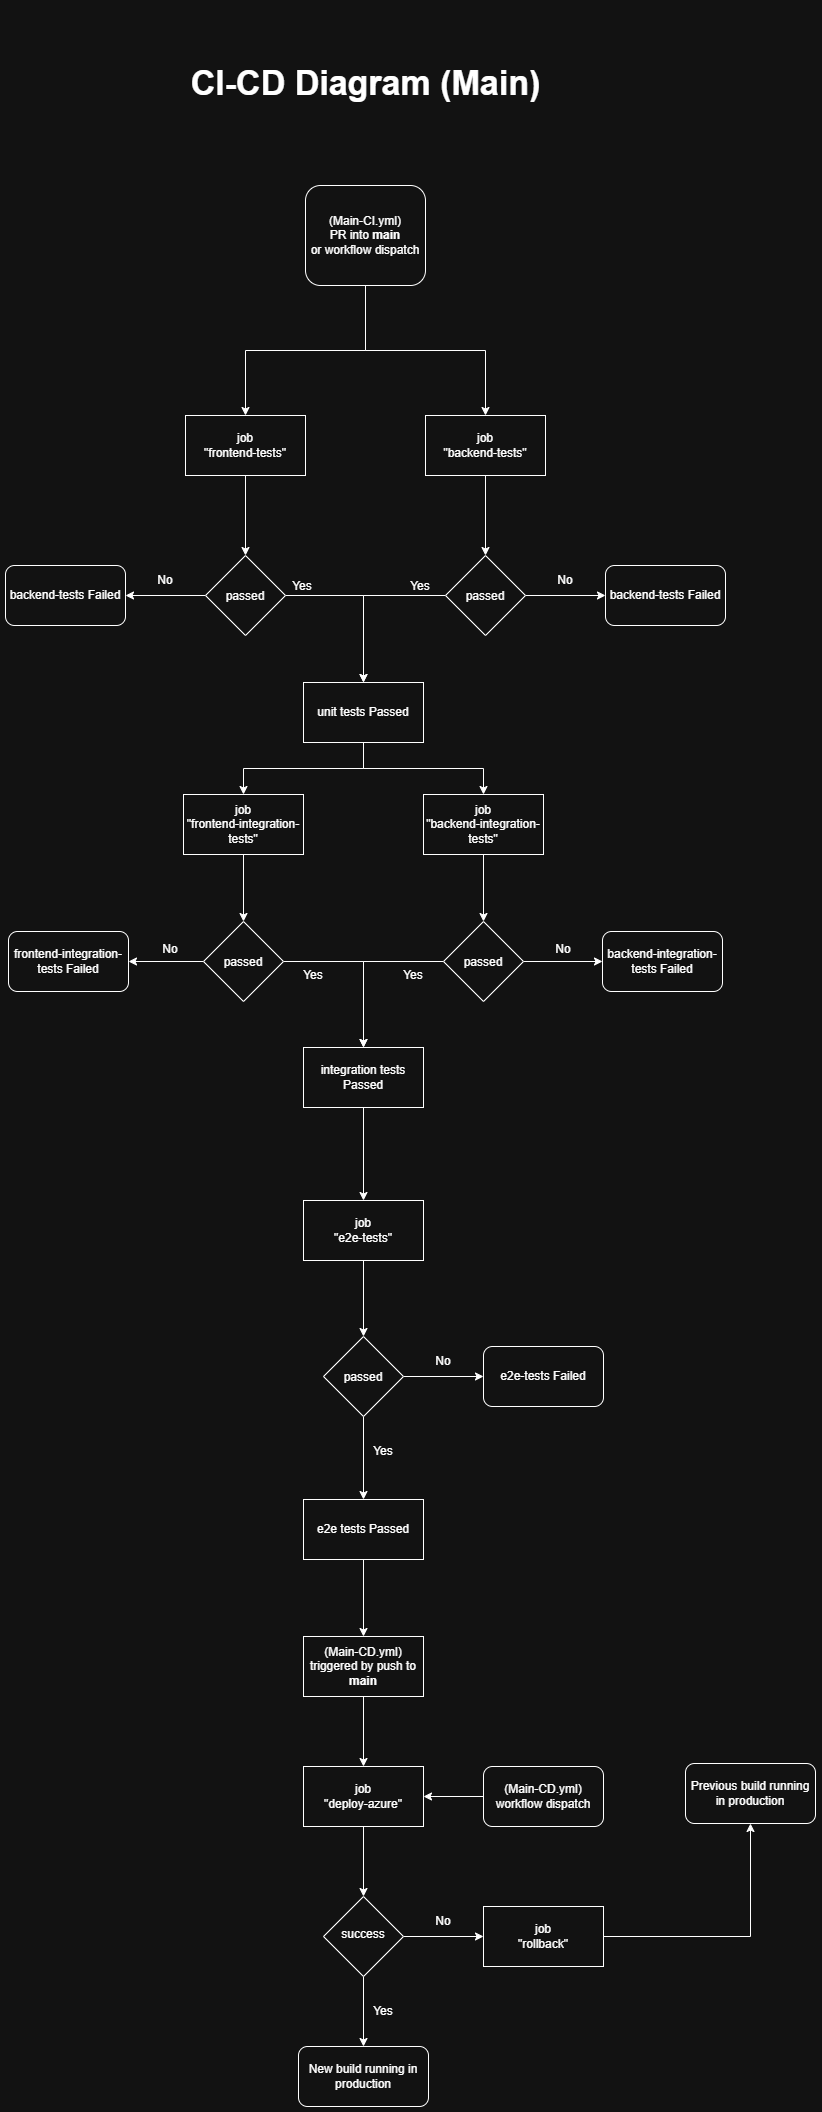

The diagram above was exported from draw.io. Its source (the exported page's mxGraphModel, read from the mxfile embedded in the PNG):
<mxGraphModel dx="4029" dy="-1057" grid="0" gridSize="10" guides="1" tooltips="1" connect="1" arrows="1" fold="1" page="1" pageScale="1" pageWidth="850" pageHeight="1100" math="0" shadow="0">
  <root>
    <mxCell id="0" />
    <mxCell id="1" parent="0" />
    <mxCell id="2" connectable="0" parent="1" style="group" value="" vertex="1">
      <mxGeometry height="2101" width="810" x="-640" y="5330" as="geometry" />
    </mxCell>
    <mxCell id="3" edge="1" parent="2" source="5" style="edgeStyle=orthogonalEdgeStyle;rounded=0;orthogonalLoop=1;jettySize=auto;html=1;" target="7">
      <mxGeometry relative="1" as="geometry">
        <mxPoint x="90" y="390" as="targetPoint" />
      </mxGeometry>
    </mxCell>
    <mxCell id="4" edge="1" parent="2" source="5" style="edgeStyle=orthogonalEdgeStyle;rounded=0;orthogonalLoop=1;jettySize=auto;html=1;" target="9">
      <mxGeometry relative="1" as="geometry">
        <mxPoint x="760" y="390" as="targetPoint" />
      </mxGeometry>
    </mxCell>
    <mxCell id="5" parent="2" style="rounded=1;whiteSpace=wrap;html=1;" value="&lt;div&gt;(Main-CI.yml)&lt;/div&gt;PR into &lt;b&gt;main&lt;/b&gt;&lt;div&gt;or workflow dispatch&lt;/div&gt;" vertex="1">
      <mxGeometry height="100" width="120" x="300" y="180" as="geometry" />
    </mxCell>
    <mxCell id="6" edge="1" parent="2" source="7" style="edgeStyle=orthogonalEdgeStyle;rounded=0;orthogonalLoop=1;jettySize=auto;html=1;" target="12">
      <mxGeometry relative="1" as="geometry" />
    </mxCell>
    <mxCell id="7" parent="2" style="rounded=0;whiteSpace=wrap;html=1;" value="&lt;div&gt;job&lt;/div&gt;&quot;frontend-tests&quot;" vertex="1">
      <mxGeometry height="60" width="120" x="180" y="410" as="geometry" />
    </mxCell>
    <mxCell id="8" edge="1" parent="2" source="9" style="edgeStyle=orthogonalEdgeStyle;rounded=0;orthogonalLoop=1;jettySize=auto;html=1;" target="15">
      <mxGeometry relative="1" as="geometry" />
    </mxCell>
    <mxCell id="9" parent="2" style="rounded=0;whiteSpace=wrap;html=1;" value="&lt;div&gt;job&lt;/div&gt;&quot;backend-tests&quot;" vertex="1">
      <mxGeometry height="60" width="120" x="420" y="410" as="geometry" />
    </mxCell>
    <mxCell id="10" edge="1" parent="2" source="12" style="edgeStyle=orthogonalEdgeStyle;rounded=0;orthogonalLoop=1;jettySize=auto;html=1;" target="18">
      <mxGeometry relative="1" as="geometry" />
    </mxCell>
    <mxCell id="11" edge="1" parent="2" source="12" style="edgeStyle=orthogonalEdgeStyle;rounded=0;orthogonalLoop=1;jettySize=auto;html=1;" target="48">
      <mxGeometry relative="1" as="geometry" />
    </mxCell>
    <mxCell id="12" parent="2" style="rhombus;whiteSpace=wrap;html=1;shapeInside=1;" value="passed" vertex="1">
      <mxGeometry height="80" width="80" x="200" y="550" as="geometry" />
    </mxCell>
    <mxCell id="13" edge="1" parent="2" source="15" style="edgeStyle=orthogonalEdgeStyle;rounded=0;orthogonalLoop=1;jettySize=auto;html=1;" target="16">
      <mxGeometry relative="1" as="geometry" />
    </mxCell>
    <mxCell id="14" edge="1" parent="2" source="15" style="edgeStyle=orthogonalEdgeStyle;rounded=0;orthogonalLoop=1;jettySize=auto;html=1;" target="48">
      <mxGeometry relative="1" as="geometry" />
    </mxCell>
    <mxCell id="15" parent="2" style="rhombus;whiteSpace=wrap;html=1;shapeInside=1;" value="passed" vertex="1">
      <mxGeometry height="80" width="80" x="440" y="550" as="geometry" />
    </mxCell>
    <mxCell id="16" parent="2" style="rounded=1;whiteSpace=wrap;html=1;" value="backend-tests Failed" vertex="1">
      <mxGeometry height="60" width="120" x="600" y="560" as="geometry" />
    </mxCell>
    <mxCell id="17" parent="2" style="text;html=1;whiteSpace=wrap;strokeColor=none;fillColor=none;align=center;verticalAlign=middle;rounded=0;" value="No" vertex="1">
      <mxGeometry height="30" width="60" x="530" y="560" as="geometry" />
    </mxCell>
    <mxCell id="18" parent="2" style="rounded=1;whiteSpace=wrap;html=1;" value="backend-tests Failed" vertex="1">
      <mxGeometry height="60" width="120" y="560" as="geometry" />
    </mxCell>
    <mxCell id="19" parent="2" style="text;html=1;whiteSpace=wrap;strokeColor=none;fillColor=none;align=center;verticalAlign=middle;rounded=0;" value="No" vertex="1">
      <mxGeometry height="30" width="60" x="130" y="560" as="geometry" />
    </mxCell>
    <mxCell id="20" edge="1" parent="2" source="21" style="edgeStyle=orthogonalEdgeStyle;rounded=0;orthogonalLoop=1;jettySize=auto;html=1;" target="26">
      <mxGeometry relative="1" as="geometry">
        <mxPoint x="358" y="1331" as="targetPoint" />
      </mxGeometry>
    </mxCell>
    <mxCell id="21" parent="2" style="rounded=0;whiteSpace=wrap;html=1;" value="&lt;div&gt;job&lt;/div&gt;&quot;e2e-tests&quot;" vertex="1">
      <mxGeometry height="60" width="120" x="298" y="1195" as="geometry" />
    </mxCell>
    <mxCell id="22" parent="2" style="text;html=1;whiteSpace=wrap;strokeColor=none;fillColor=none;align=center;verticalAlign=middle;rounded=0;" value="Yes" vertex="1">
      <mxGeometry height="30" width="60" x="385" y="566" as="geometry" />
    </mxCell>
    <mxCell id="23" parent="2" style="text;html=1;whiteSpace=wrap;strokeColor=none;fillColor=none;align=center;verticalAlign=middle;rounded=0;" value="Yes" vertex="1">
      <mxGeometry height="30" width="60" x="267" y="566" as="geometry" />
    </mxCell>
    <mxCell id="24" edge="1" parent="2" source="26" style="edgeStyle=orthogonalEdgeStyle;rounded=0;orthogonalLoop=1;jettySize=auto;html=1;" target="27">
      <mxGeometry relative="1" as="geometry" />
    </mxCell>
    <mxCell id="25" edge="1" parent="2" source="26" style="edgeStyle=orthogonalEdgeStyle;rounded=0;orthogonalLoop=1;jettySize=auto;html=1;" target="68">
      <mxGeometry relative="1" as="geometry">
        <mxPoint x="358" y="1491" as="targetPoint" />
      </mxGeometry>
    </mxCell>
    <mxCell id="26" parent="2" style="rhombus;whiteSpace=wrap;html=1;shapeInside=1;" value="passed" vertex="1">
      <mxGeometry height="80" width="80" x="318" y="1331" as="geometry" />
    </mxCell>
    <mxCell id="27" parent="2" style="rounded=1;whiteSpace=wrap;html=1;" value="e2e-tests Failed" vertex="1">
      <mxGeometry height="60" width="120" x="478" y="1341" as="geometry" />
    </mxCell>
    <mxCell id="28" parent="2" style="text;html=1;whiteSpace=wrap;strokeColor=none;fillColor=none;align=center;verticalAlign=middle;rounded=0;" value="No" vertex="1">
      <mxGeometry height="30" width="60" x="408" y="1341" as="geometry" />
    </mxCell>
    <mxCell id="29" parent="2" style="text;html=1;whiteSpace=wrap;strokeColor=none;fillColor=none;align=center;verticalAlign=middle;rounded=0;" value="Yes" vertex="1">
      <mxGeometry height="30" width="60" x="348" y="1431" as="geometry" />
    </mxCell>
    <mxCell id="30" edge="1" parent="2" source="31" style="edgeStyle=orthogonalEdgeStyle;rounded=0;orthogonalLoop=1;jettySize=auto;html=1;" target="33">
      <mxGeometry relative="1" as="geometry" />
    </mxCell>
    <mxCell id="31" parent="2" style="rounded=0;whiteSpace=wrap;html=1;" value="&lt;div&gt;(Main-CD.yml)&lt;/div&gt;&lt;div&gt;triggered by push to &lt;b&gt;main&lt;/b&gt;&lt;/div&gt;" vertex="1">
      <mxGeometry height="60" width="120" x="298" y="1631" as="geometry" />
    </mxCell>
    <mxCell id="32" edge="1" parent="2" source="33" style="edgeStyle=orthogonalEdgeStyle;rounded=0;orthogonalLoop=1;jettySize=auto;html=1;" target="36">
      <mxGeometry relative="1" as="geometry" />
    </mxCell>
    <mxCell id="33" parent="2" style="rounded=0;whiteSpace=wrap;html=1;" value="&lt;div&gt;job&lt;/div&gt;&lt;div&gt;&quot;deploy-azure&quot;&lt;/div&gt;" vertex="1">
      <mxGeometry height="60" width="120" x="298" y="1761" as="geometry" />
    </mxCell>
    <mxCell id="34" edge="1" parent="2" source="36" style="edgeStyle=orthogonalEdgeStyle;rounded=0;orthogonalLoop=1;jettySize=auto;html=1;" target="39">
      <mxGeometry relative="1" as="geometry">
        <mxPoint x="478" y="1931" as="targetPoint" />
      </mxGeometry>
    </mxCell>
    <mxCell id="35" edge="1" parent="2" source="36" style="edgeStyle=orthogonalEdgeStyle;rounded=0;orthogonalLoop=1;jettySize=auto;html=1;" target="40">
      <mxGeometry relative="1" as="geometry" />
    </mxCell>
    <mxCell id="36" parent="2" style="rhombus;whiteSpace=wrap;html=1;shapeInside=1;" value="success" vertex="1">
      <mxGeometry height="80" width="80" x="318" y="1891" as="geometry" />
    </mxCell>
    <mxCell id="37" parent="2" style="text;html=1;whiteSpace=wrap;strokeColor=none;fillColor=none;align=center;verticalAlign=middle;rounded=0;" value="No" vertex="1">
      <mxGeometry height="30" width="60" x="408" y="1901" as="geometry" />
    </mxCell>
    <mxCell id="38" edge="1" parent="2" source="39" style="edgeStyle=orthogonalEdgeStyle;rounded=0;orthogonalLoop=1;jettySize=auto;html=1;" target="41">
      <mxGeometry relative="1" as="geometry" />
    </mxCell>
    <mxCell id="39" parent="2" style="rounded=0;whiteSpace=wrap;html=1;" value="&lt;div&gt;job&lt;/div&gt;&lt;div&gt;&quot;rollback&quot;&lt;/div&gt;" vertex="1">
      <mxGeometry height="60" width="120" x="478" y="1901" as="geometry" />
    </mxCell>
    <mxCell id="40" parent="2" style="rounded=1;whiteSpace=wrap;html=1;" value="New build running in production" vertex="1">
      <mxGeometry height="60" width="130" x="293" y="2041" as="geometry" />
    </mxCell>
    <mxCell id="41" parent="2" style="rounded=1;whiteSpace=wrap;html=1;" value="Previous build running in production" vertex="1">
      <mxGeometry height="60" width="130" x="680" y="1758" as="geometry" />
    </mxCell>
    <mxCell id="42" parent="2" style="text;html=1;whiteSpace=wrap;strokeColor=none;fillColor=none;align=center;verticalAlign=middle;rounded=0;" value="Yes" vertex="1">
      <mxGeometry height="30" width="60" x="348" y="1991" as="geometry" />
    </mxCell>
    <mxCell id="43" edge="1" parent="2" source="44" style="edgeStyle=orthogonalEdgeStyle;rounded=0;orthogonalLoop=1;jettySize=auto;html=1;" target="33">
      <mxGeometry relative="1" as="geometry" />
    </mxCell>
    <mxCell id="44" parent="2" style="rounded=1;whiteSpace=wrap;html=1;" value="(Main-CD.yml)&lt;div&gt;workflow dispatch&lt;/div&gt;" vertex="1">
      <mxGeometry height="60" width="120" x="478" y="1761" as="geometry" />
    </mxCell>
    <mxCell id="45" parent="2" style="text;html=1;whiteSpace=wrap;strokeColor=none;fillColor=none;align=center;verticalAlign=middle;rounded=0;" value="&lt;span style=&quot;font-size: 34px;&quot;&gt;&lt;b&gt;CI-CD Diagram (Main)&lt;/b&gt;&lt;/span&gt;" vertex="1">
      <mxGeometry height="155" width="575" x="72.5" as="geometry" />
    </mxCell>
    <mxCell id="46" edge="1" parent="2" source="48" style="edgeStyle=orthogonalEdgeStyle;rounded=0;orthogonalLoop=1;jettySize=auto;html=1;" target="50">
      <mxGeometry relative="1" as="geometry" />
    </mxCell>
    <mxCell id="47" edge="1" parent="2" source="48" style="edgeStyle=orthogonalEdgeStyle;rounded=0;orthogonalLoop=1;jettySize=auto;html=1;" target="52">
      <mxGeometry relative="1" as="geometry" />
    </mxCell>
    <mxCell id="48" parent="2" style="rounded=0;whiteSpace=wrap;html=1;" value="&lt;div&gt;unit tests Passed&lt;/div&gt;" vertex="1">
      <mxGeometry height="60" width="120" x="298" y="677" as="geometry" />
    </mxCell>
    <mxCell id="49" edge="1" parent="2" source="50" style="edgeStyle=orthogonalEdgeStyle;rounded=0;orthogonalLoop=1;jettySize=auto;html=1;" target="55">
      <mxGeometry relative="1" as="geometry" />
    </mxCell>
    <mxCell id="50" parent="2" style="rounded=0;whiteSpace=wrap;html=1;" value="&lt;div&gt;job&lt;/div&gt;&lt;div&gt;&quot;frontend-integration-tests&quot;&lt;/div&gt;" vertex="1">
      <mxGeometry height="60" width="120" x="178" y="789" as="geometry" />
    </mxCell>
    <mxCell id="51" edge="1" parent="2" source="52" style="edgeStyle=orthogonalEdgeStyle;rounded=0;orthogonalLoop=1;jettySize=auto;html=1;" target="58">
      <mxGeometry relative="1" as="geometry" />
    </mxCell>
    <mxCell id="52" parent="2" style="rounded=0;whiteSpace=wrap;html=1;" value="&lt;div&gt;job&lt;/div&gt;&lt;div&gt;&quot;backend-integration-tests&quot;&lt;/div&gt;" vertex="1">
      <mxGeometry height="60" width="120" x="418" y="789" as="geometry" />
    </mxCell>
    <mxCell id="53" edge="1" parent="2" source="55" style="edgeStyle=orthogonalEdgeStyle;rounded=0;orthogonalLoop=1;jettySize=auto;html=1;" target="60">
      <mxGeometry relative="1" as="geometry" />
    </mxCell>
    <mxCell id="54" edge="1" parent="2" source="55" style="edgeStyle=orthogonalEdgeStyle;rounded=0;orthogonalLoop=1;jettySize=auto;html=1;" target="63">
      <mxGeometry relative="1" as="geometry" />
    </mxCell>
    <mxCell id="55" parent="2" style="rhombus;whiteSpace=wrap;html=1;shapeInside=1;" value="passed" vertex="1">
      <mxGeometry height="80" width="80" x="198" y="916" as="geometry" />
    </mxCell>
    <mxCell id="56" edge="1" parent="2" source="58" style="edgeStyle=orthogonalEdgeStyle;rounded=0;orthogonalLoop=1;jettySize=auto;html=1;" target="60">
      <mxGeometry relative="1" as="geometry" />
    </mxCell>
    <mxCell id="57" edge="1" parent="2" source="58" style="edgeStyle=orthogonalEdgeStyle;rounded=0;orthogonalLoop=1;jettySize=auto;html=1;" target="64">
      <mxGeometry relative="1" as="geometry" />
    </mxCell>
    <mxCell id="58" parent="2" style="rhombus;whiteSpace=wrap;html=1;shapeInside=1;" value="passed" vertex="1">
      <mxGeometry height="80" width="80" x="438" y="916" as="geometry" />
    </mxCell>
    <mxCell id="59" edge="1" parent="2" source="60" style="edgeStyle=orthogonalEdgeStyle;rounded=0;orthogonalLoop=1;jettySize=auto;html=1;" target="21">
      <mxGeometry relative="1" as="geometry" />
    </mxCell>
    <mxCell id="60" parent="2" style="rounded=0;whiteSpace=wrap;html=1;" value="&lt;div&gt;integration tests Passed&lt;/div&gt;" vertex="1">
      <mxGeometry height="60" width="120" x="298" y="1042" as="geometry" />
    </mxCell>
    <mxCell id="61" parent="2" style="text;html=1;whiteSpace=wrap;strokeColor=none;fillColor=none;align=center;verticalAlign=middle;rounded=0;" value="Yes" vertex="1">
      <mxGeometry height="30" width="60" x="278" y="955" as="geometry" />
    </mxCell>
    <mxCell id="62" parent="2" style="text;html=1;whiteSpace=wrap;strokeColor=none;fillColor=none;align=center;verticalAlign=middle;rounded=0;" value="Yes" vertex="1">
      <mxGeometry height="30" width="60" x="378" y="955" as="geometry" />
    </mxCell>
    <mxCell id="63" parent="2" style="rounded=1;whiteSpace=wrap;html=1;" value="frontend-integration-tests Failed" vertex="1">
      <mxGeometry height="60" width="120" x="3" y="926" as="geometry" />
    </mxCell>
    <mxCell id="64" parent="2" style="rounded=1;whiteSpace=wrap;html=1;" value="backend-integration-tests Failed" vertex="1">
      <mxGeometry height="60" width="120" x="597" y="926" as="geometry" />
    </mxCell>
    <mxCell id="65" parent="2" style="text;html=1;whiteSpace=wrap;strokeColor=none;fillColor=none;align=center;verticalAlign=middle;rounded=0;" value="No" vertex="1">
      <mxGeometry height="30" width="60" x="135" y="929" as="geometry" />
    </mxCell>
    <mxCell id="66" parent="2" style="text;html=1;whiteSpace=wrap;strokeColor=none;fillColor=none;align=center;verticalAlign=middle;rounded=0;" value="No" vertex="1">
      <mxGeometry height="30" width="60" x="528" y="929" as="geometry" />
    </mxCell>
    <mxCell id="67" edge="1" parent="2" source="68" style="edgeStyle=orthogonalEdgeStyle;rounded=0;orthogonalLoop=1;jettySize=auto;html=1;" target="31">
      <mxGeometry relative="1" as="geometry" />
    </mxCell>
    <mxCell id="68" parent="2" style="rounded=0;whiteSpace=wrap;html=1;" value="&lt;div&gt;e2e tests Passed&lt;/div&gt;" vertex="1">
      <mxGeometry height="60" width="120" x="298" y="1494" as="geometry" />
    </mxCell>
  </root>
</mxGraphModel>